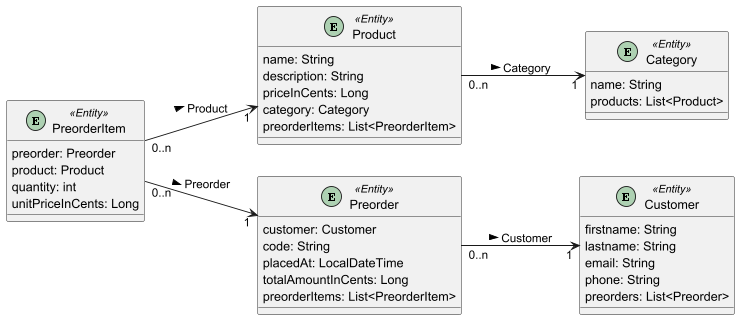

The diagram above was rendered by PlantUML. Its source (embedded in the PNG):
@startuml
left to right direction

' Objects

entity Category<<Entity>> {
    name: String
    products: List<Product>
}

entity Product<<Entity>> {
    name: String
    description: String
    priceInCents: Long
    category: Category
    preorderItems: List<PreorderItem>
}

entity Customer<<Entity>> {
    firstname: String
    lastname: String
    email: String
    phone: String
    preorders: List<Preorder>
}

entity Preorder<<Entity>> {
    customer: Customer
    code: String
    placedAt: LocalDateTime
    totalAmountInCents: Long
    preorderItems: List<PreorderItem>
}

entity PreorderItem<<Entity>> {
    preorder: Preorder
    product: Product
    quantity: int
    unitPriceInCents: Long
}

' Relations

PreorderItem "0..n" --> "1" Product : > Product
PreorderItem "0..n" --> "1" Preorder : > Preorder

Product "0..n" --> "1" Category : > Category

Preorder "0..n" --> "1" Customer : > Customer

@enduml